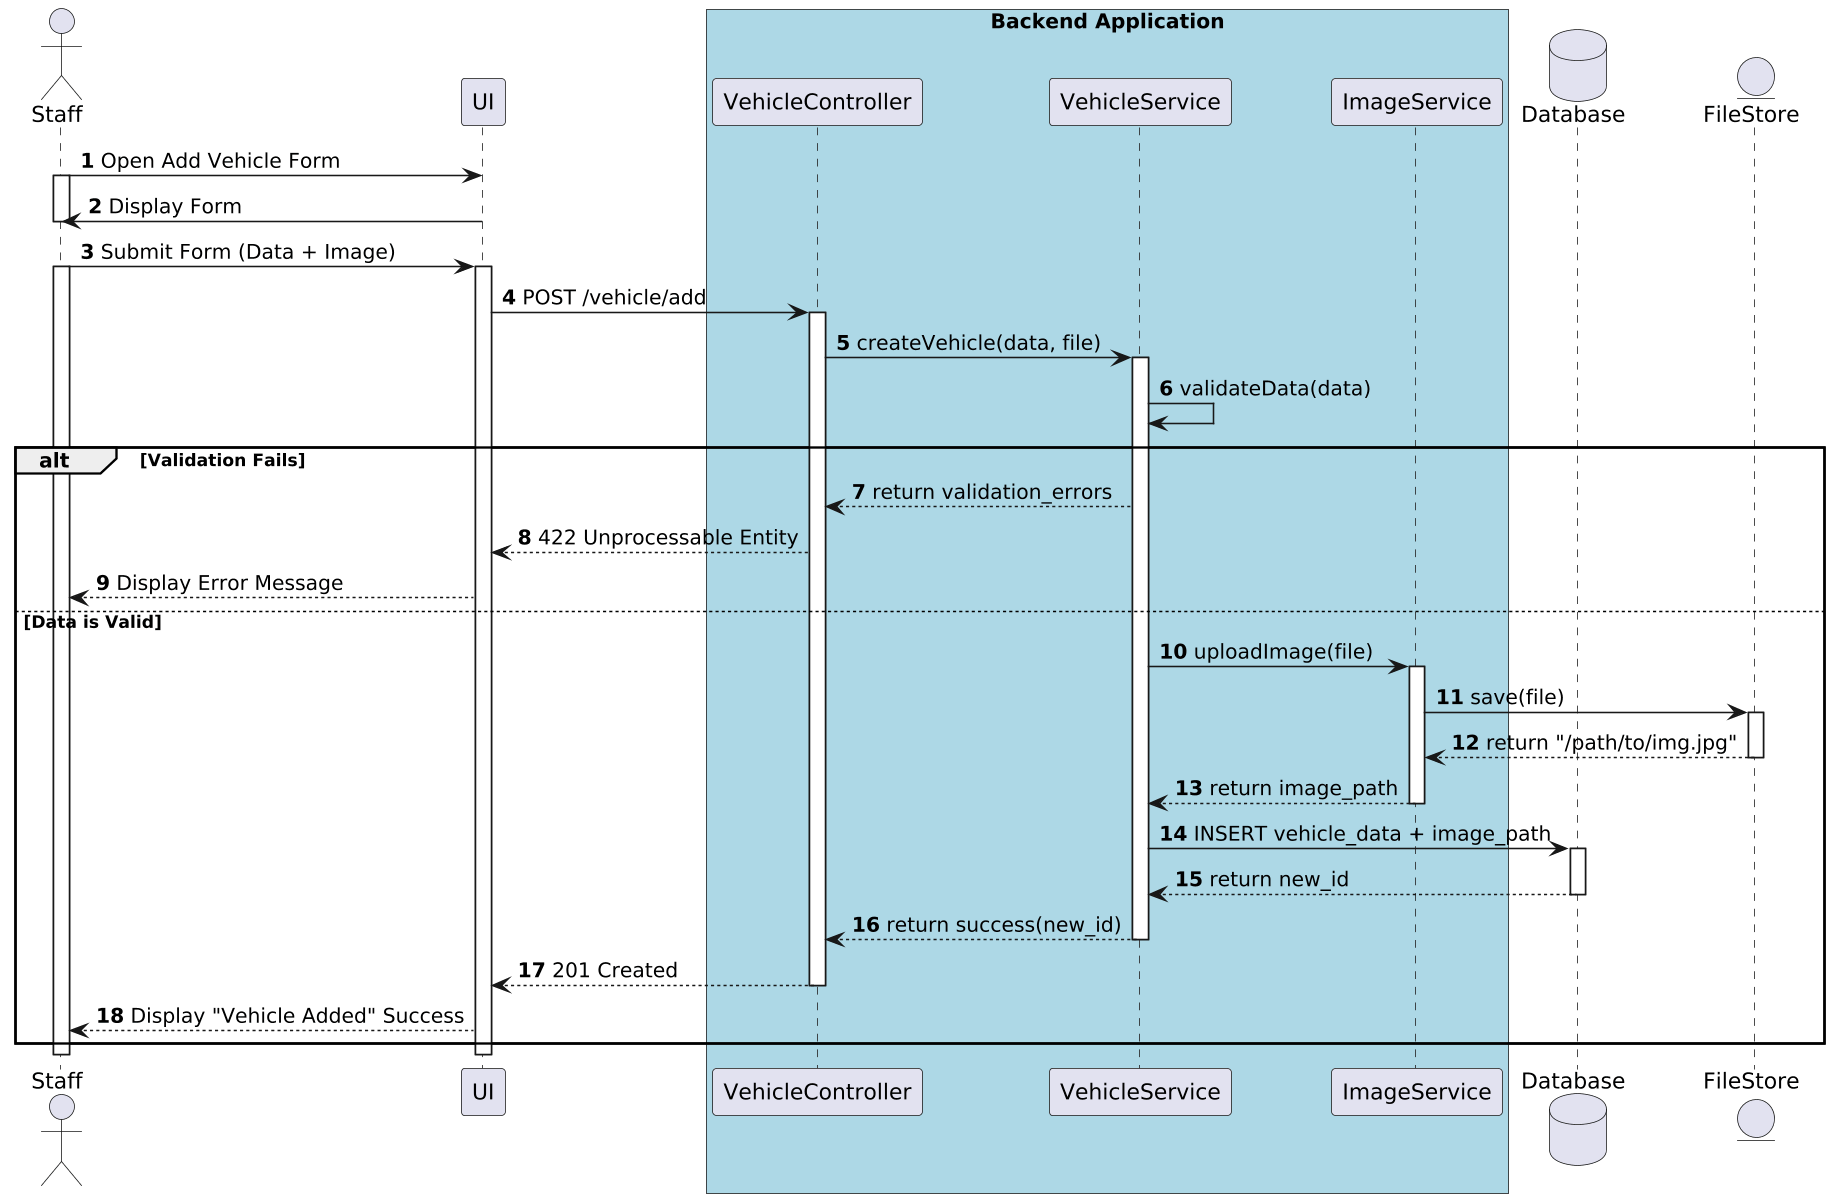

The diagram above was rendered by PlantUML. Its source (embedded in the PNG):
@startuml
skinparam dpi 150
autonumber

' Define Actors and Participants
actor "Staff" as Staff
participant "UI" as UI

box "Backend Application" #LightBlue
    participant "VehicleController" as VC
    participant "VehicleService" as VS
    participant "ImageService" as IS
end box

database "Database" as DB
entity "FileStore" as FileStore

' Start Interaction
Staff -> UI : Open Add Vehicle Form
activate Staff
UI -> Staff : Display Form
deactivate Staff

Staff -> UI : Submit Form (Data + Image)
activate Staff
activate UI

UI -> VC : POST /vehicle/add
activate VC

VC -> VS : createVehicle(data, file)
activate VS

VS -> VS : validateData(data)

alt Validation Fails
    VS --> VC : return validation_errors
    VC --> UI : 422 Unprocessable Entity
    UI --> Staff : Display Error Message
else Data is Valid
    ' Image Upload Process
    VS -> IS : uploadImage(file)
    activate IS
    IS -> FileStore : save(file)
    activate FileStore
    FileStore --> IS : return "/path/to/img.jpg"
    deactivate FileStore
    IS --> VS : return image_path
    deactivate IS

    ' Database Transaction
    VS -> DB : INSERT vehicle_data + image_path
    activate DB
    DB --> VS : return new_id
    deactivate DB

    ' Success Response
    VS --> VC : return success(new_id)
    deactivate VS
    VC --> UI : 201 Created
    deactivate VC
    UI --> Staff : Display "Vehicle Added" Success
end

deactivate UI
deactivate Staff
@enduml